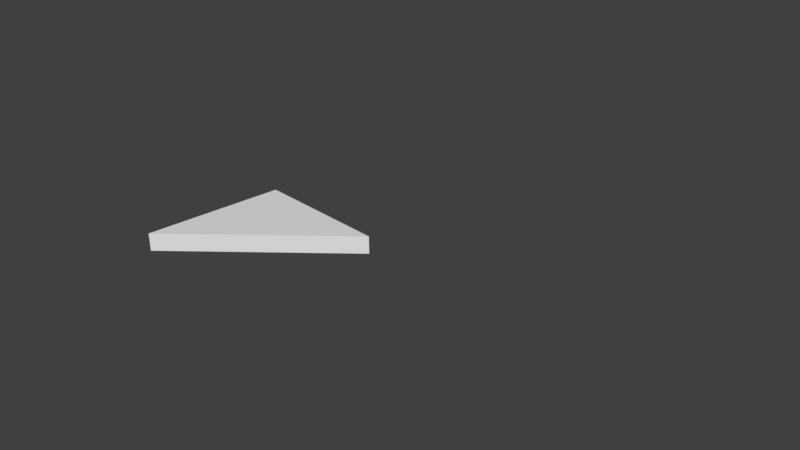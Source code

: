 # Source: SM_RH_Triangle_2x2x0.25.blend  (saved by Blender 2.79.0; exported with 4.5.12 LTS)
import bpy
from mathutils import Matrix  # noqa: F401  (used for matrix-valued properties, if any)

bpy.ops.wm.read_factory_settings(use_empty=True)
scene = bpy.context.scene
scene.name = 'Scene'

# ---- collections
col_collection_1 = bpy.data.collections.new('Collection 1'); scene.collection.children.link(col_collection_1)

# ---- world
world_world = bpy.data.worlds.new('World'); scene.world = world_world
world_world.color = (0.05088, 0.05088, 0.05088)
world_world.use_sun_shadow = False
world_world.sun_shadow_jitter_overblur = 0.0
world_world.cycles.sampling_method = 'MANUAL'

# ---- cameras
cam_camera = bpy.data.cameras.new('Camera')
cam_camera.clip_end = 100.0
cam_camera.lens = 35.0
cam_camera.sensor_width = 32.0
cam_camera.sensor_height = 18.0
cam_camera.ortho_scale = 7.314
cam_camera.dof.focus_distance = 0.0

# ---- meshes
me_vert = bpy.data.meshes.new('Vert')
me_vert.from_pydata([(0.0, 0.0, 0.0), (-2.0, 0.0, 0.0), (-2.0, 0.0, 0.0), (-2.0, -2.0, 0.0), (0.0, 0.0, 0.0), (0.0, 0.0, 0.0), (-2.0, 0.0, 0.0), (-2.0, 0.0, 0.0), (-2.0, -2.0, 0.0), (0.0, 0.0, 0.0), (0.0, 0.0, 0.0), (-2.0, 0.0, 0.0), (-2.0, 0.0, 0.0), (-2.0, -2.0, 0.0), (0.0, 0.0, 0.0), (0.0, 0.0, 0.25), (-2.0, 0.0, 0.25), (-2.0, 0.0, 0.25), (-2.0, -2.0, 0.25), (0.0, 0.0, 0.25)], [], [(18, 19, 15, 16, 17), (9, 5, 10, 14), (14, 19, 18, 13), (2, 3, 8, 7), (0, 1, 6, 5), (4, 0, 5, 9), (14, 13, 12, 11, 10), (1, 2, 7, 6), (6, 7, 12, 11), (7, 8, 13, 12), (5, 6, 11, 10), (12, 13, 18, 17), (10, 11, 16, 15), (14, 10, 15, 19), (11, 12, 17, 16)])
me_vert.use_remesh_preserve_volume = False
me_vert.use_remesh_preserve_attributes = False
me_vert.use_mirror_vertex_groups = False
me_vert.update()

# ---- objects
ob_square_2x2x0_25 = bpy.data.objects.new('Square 2x2x0.25', me_vert)
ob_camera = bpy.data.objects.new('Camera', cam_camera)

# ---- transforms, parenting, visibility, modifiers, constraints
ob_square_2x2x0_25.location = (0.0, 0.0, 0.0)
ob_square_2x2x0_25.lineart.crease_threshold = 0.0
ob_camera.location = (7.481, -6.508, 5.344)
ob_camera.rotation_euler = (1.109, 0.0, 0.8149)
ob_camera.lock_rotations_4d = False
ob_camera.empty_display_type = 'ARROWS'
ob_camera.color = (0.0, 0.0, 0.0, 0.0)
ob_camera.display_type = 'WIRE'
ob_camera.lineart.crease_threshold = 0.0

# ---- collection membership
col_collection_1.objects.link(ob_square_2x2x0_25)
col_collection_1.objects.link(ob_camera)

# ---- scene / render settings (as saved in the file)
scene.camera = ob_camera
scene.frame_start = 1; scene.frame_end = 250; scene.frame_set(1)
scene.render.engine = 'CYCLES'
scene.render.resolution_percentage = 50
scene.render.dither_intensity = 0.0
scene.cycles.use_denoising = False
scene.cycles.samples = 100
scene.cycles.sampling_pattern = 'TABULATED_SOBOL'
scene.cycles.use_adaptive_sampling = False
scene.cycles.use_light_tree = False
scene.cycles.blur_glossy = 0.0
scene.cycles.sample_clamp_indirect = 0.0
scene.view_settings.view_transform = 'Standard'
bpy.context.view_layer.update()

# ---- added for rendering (the .blend has no usable light): sun
light_auto_sun = bpy.data.lights.new('AutoSun', 'SUN')
light_auto_sun.energy = 3.0
light_auto_sun.angle = 0.0523599
ob_auto_sun = bpy.data.objects.new('AutoSun', light_auto_sun)
scene.collection.objects.link(ob_auto_sun)
ob_auto_sun.rotation_euler = (0.872665, 0.174533, 0.523599)
bpy.context.view_layer.update()
